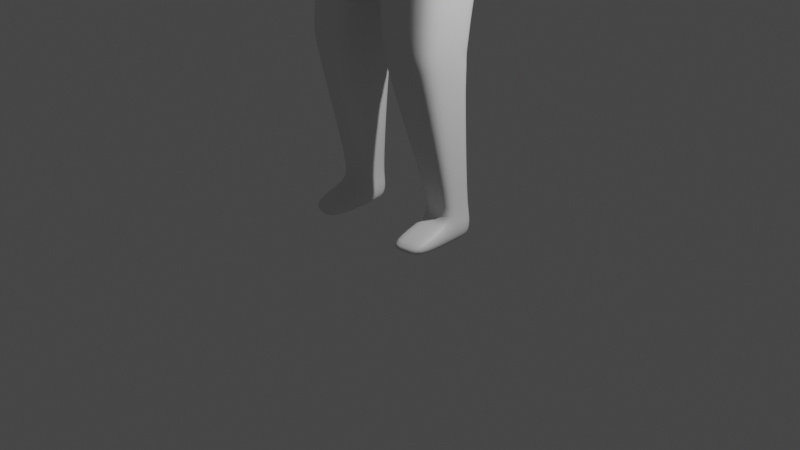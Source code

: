 # Source: body3.blend  (saved by Blender 3.6.11; exported with 4.5.12 LTS)
import bpy
from mathutils import Matrix  # noqa: F401  (used for matrix-valued properties, if any)

bpy.ops.wm.read_factory_settings(use_empty=True)
scene = bpy.context.scene
scene.name = 'Scene'

# ---- collections
col_collection = bpy.data.collections.new('Collection'); scene.collection.children.link(col_collection)

# ---- materials (node trees are filled in below, after node groups)
mat_material = bpy.data.materials.new('Material')
mat_material.alpha_threshold = 0.0
mat_material.use_transparent_shadow = False
mat_material.roughness = 0.5
mat_material.line_color = (0.0, 0.0, 0.0, 1.0)

# ---- material node trees
mat_material.use_nodes = True; mat_material.node_tree.nodes.clear()
_N = mat_material.node_tree.nodes; _L = mat_material.node_tree.links
n0 = _N.new('ShaderNodeOutputMaterial'); n0.name = 'Material Output'; n0.location = (300, 300)
n1 = _N.new('ShaderNodeBsdfPrincipled'); n1.name = 'Principled BSDF'; n1.location = (10, 300)
n1.distribution = 'GGX'
n1.subsurface_method = 'RANDOM_WALK_SKIN'
n1.inputs[3].default_value = 1.45
n1.inputs[27].default_value = (0.0, 0.0, 0.0, 1.0)
n1.inputs[28].default_value = 1.0
_L.new(n1.outputs[0], n0.inputs[0])
n0.is_active_output = True

# ---- world
world_world = bpy.data.worlds.new('World'); scene.world = world_world
world_world.use_nodes = True; world_world.node_tree.nodes.clear()
_N = world_world.node_tree.nodes; _L = world_world.node_tree.links
n0 = _N.new('ShaderNodeOutputWorld'); n0.name = 'World Output'; n0.location = (300, 300)
n1 = _N.new('ShaderNodeBackground'); n1.name = 'Background'; n1.location = (10, 300)
n1.inputs[0].default_value = (0.05088, 0.05088, 0.05088, 1.0)
_L.new(n1.outputs[0], n0.inputs[0])
n0.is_active_output = True
world_world.color = (0.05088, 0.05088, 0.05088)
world_world.use_sun_shadow = False
world_world.sun_shadow_jitter_overblur = 0.0

# ---- cameras
cam_camera = bpy.data.cameras.new('Camera')
cam_camera.clip_end = 100.0
cam_camera.ortho_scale = 7.314

# ---- lights
light_light = bpy.data.lights.new('Light', 'POINT')
light_light.transmission_factor = 0.0
light_light.energy = 1000.0
light_light.shadow_soft_size = 0.1
light_light.shadow_maximum_resolution = 0.006
light_light.use_absolute_resolution = True

# ---- meshes
me_cube = bpy.data.meshes.new('Cube')
me_cube.from_pydata([(0.6438, 0.476, 5.328), (0.7019, 0.5142, 4.375), (0.6628, -0.04052, 5.321), (0.7019, -0.2579, 4.331), (0.0, 0.5315, 5.326), (0.0, 0.6598, 4.375), (0.0, -0.2241, 5.25), (0.0, -0.4887, 4.368), (0.7947, 0.4829, 3.338), (0.7947, -0.3211, 3.332), (0.0, 0.6895, 3.214), (0.0, -0.4761, 3.214), (0.6008, -0.08503, 0.2282), (0.6125, 0.2907, 0.2282), (0.3974, -0.3986, 3.273), (0.3974, 0.5862, 3.276), (0.4746, 0.2953, 0.2277), (0.4067, -0.0843, 0.2277), (0.7503, 0.2862, 0.2286), (0.7949, -0.08576, 0.2286), (0.769, 0.5045, 4.786), (0.0, -0.4812, 4.601), (0.7717, -0.1075, 4.832), (0.0, 0.6597, 4.619), (0.4753, 0.2953, -0.01046), (0.4074, -0.0843, -0.01046), (0.7511, 0.2862, -0.009548), (0.7956, -0.08576, -0.009548), (0.4211, -0.5701, 0.1146), (0.7783, -0.5007, 0.1155), (0.4219, -0.5701, -0.01046), (0.7791, -0.5007, -0.009548), (0.4881, 0.2724, 0.3311), (0.4361, -0.06133, 0.3311), (0.7597, -0.05596, 0.3319), (0.7255, 0.2589, 0.3319), (0.2118, 0.03739, 5.41), (0.0, -0.003782, 5.414), (0.2118, 0.2919, 5.41), (0.0, 0.4664, 5.414), (0.3944, 0.03625, 5.876), (0.0, -0.03396, 5.648), (0.3923, 0.2919, 5.876), (0.0, 0.4664, 5.935), (0.4951, 0.4985, 3.91), (0.0, 0.6747, 3.795), (0.0, -0.4824, 3.791), (0.4951, -0.2895, 3.884), (0.4446, 0.03625, 6.213), (0.4446, 0.5118, 6.217), (0.0, 0.6863, 6.273), (0.4022, 0.01719, 6.687), (0.0, -0.03396, 6.84), (0.4028, 0.4927, 6.692), (0.0, 0.6863, 6.844), (0.3297, -0.184, 5.977), (0.0, -0.2368, 5.723), (0.3623, -0.184, 6.228), (0.0, -0.2368, 6.261), (0.0, -0.2368, 6.649), (0.3887, -0.184, 6.53), (0.1977, 0.09054, 5.779), (0.0, 0.05387, 5.718), (0.0, 0.3733, 5.834), (0.1977, 0.2585, 5.779), (2.701, 0.2656, 4.605), (2.709, -0.1019, 4.6), (3.152, -0.1379, 4.454), (3.191, -0.1448, 4.529), (3.156, -0.2736, 4.505), (3.108, -0.2533, 4.415), (3.052, -0.1262, 4.497), (3.092, -0.1331, 4.572), (3.074, -0.2538, 4.594), (3.027, -0.2336, 4.503), (2.873, -0.06261, 4.52), (2.983, -0.06184, 4.731), (2.909, 0.3105, 4.507), (2.983, 0.3056, 4.69), (3.347, -0.1149, 4.384), (3.363, 0.2449, 4.379), (3.277, -0.11, 4.299), (3.293, 0.2469, 4.294), (1.885, 0.1427, 5.105), (1.825, 0.3922, 4.774), (1.895, 0.3897, 5.095), (1.814, 0.1512, 4.776), (3.266, -0.09653, 4.506), (3.257, 0.2508, 4.468), (3.171, -0.09844, 4.388), (3.186, 0.2528, 4.383), (2.926, -0.1823, 4.744), (2.879, 0.2993, 4.768), (2.834, -0.1579, 4.541), (2.808, 0.3052, 4.556), (1.08, -0.0586, 5.247), (1.043, 0.4983, 5.256), (1.036, -0.1072, 4.835), (1.053, 0.4924, 4.831), (2.757, 0.2613, 4.783), (2.779, -0.122, 4.771), (0.8397, 0.4859, 5.293), (0.9139, 0.4983, 4.809), (0.9063, -0.1073, 4.833), (0.8766, -0.05019, 5.282), (0.6528, 0.2255, 5.454), (0.7019, 0.1281, 4.353), (0.0, 0.1067, 3.214), (0.7947, 0.08088, 3.335), (0.3509, -0.3733, 4.35), (0.3509, 0.587, 4.375), (0.4406, 0.1055, 0.2277), (0.7726, 0.1002, 0.2286), (0.7704, 0.1985, 4.809), (0.4413, 0.1055, -0.01046), (0.7733, 0.1002, -0.009548), (0.7426, 0.1014, 0.3319), (0.4621, 0.1055, 0.3311), (0.2118, 0.1646, 5.41), (0.3933, 0.1641, 5.876), (0.4951, 0.1045, 3.897), (0.4446, 0.274, 6.215), (0.4025, 0.255, 6.69), (0.0, 0.3262, 6.842), (0.1977, 0.1745, 5.779), (2.705, 0.08181, 4.602), (2.768, 0.06964, 4.777), (2.983, 0.1219, 4.711), (2.891, 0.1239, 4.513), (3.355, 0.06499, 4.381), (3.285, 0.06846, 4.297), (1.872, -0.1046, 5.1), (1.804, -0.08997, 4.779), (3.261, 0.07712, 4.487), (3.179, 0.0772, 4.386), (2.902, 0.0585, 4.756), (2.821, 0.07366, 4.549), (1.097, 0.217, 5.328), (1.045, 0.1926, 4.833), (0.8609, 0.2274, 5.408), (0.9101, 0.1955, 4.821), (0.744, 0.1714, 4.634), (0.482, 0.4471, 5.344), (0.5011, -0.04749, 5.329), (0.4208, 0.2011, 5.442), (0.6732, 0.5229, 4.671), (0.6928, -0.1654, 4.728), (1.745, 0.4104, 5.136), (2.044, 0.3691, 5.054), (1.98, 0.3711, 4.754), (1.671, 0.4133, 4.794), (2.023, -0.1106, 5.059), (1.721, -0.0987, 5.141), (1.648, -0.09078, 4.8), (1.959, -0.08916, 4.759), (1.66, 0.1613, 4.797), (1.969, 0.1411, 4.756), (1.736, 0.1558, 5.154), (2.034, 0.1295, 5.057), (0.0, -0.3526, 4.926), (0.7064, 0.4903, 5.057), (0.7173, -0.074, 5.076), (0.0, 0.5956, 4.973), (2.729, 0.2634, 4.694), (3.171, -0.1414, 4.492), (3.132, -0.2634, 4.46), (3.072, -0.1296, 4.534), (3.051, -0.2437, 4.549), (2.946, 0.308, 4.598), (2.928, -0.06222, 4.626), (3.328, 0.2459, 4.337), (3.312, -0.1124, 4.341), (1.86, 0.391, 4.934), (3.221, 0.2518, 4.426), (3.218, -0.09748, 4.447), (2.843, 0.3023, 4.662), (2.88, -0.1701, 4.643), (1.048, 0.4953, 5.044), (1.058, -0.08289, 5.041), (2.744, -0.112, 4.685), (0.8914, -0.07876, 5.058), (0.8768, 0.4921, 5.051), (3.32, 0.06673, 4.339), (0.5776, 0.485, 5.007), (0.597, -0.1064, 5.028), (1.991, -0.09986, 4.909), (1.685, -0.09474, 4.97), (2.012, 0.3701, 4.904), (1.708, 0.4119, 4.965), (0.7993, 0.1787, 2.067), (0.7915, 0.1503, 1.713), (0.7973, 0.1528, 1.89), (0.7954, -0.4143, 1.712), (0.7993, -0.4434, 2.067), (0.7984, -0.4419, 1.89), (0.2976, 0.268, 1.712), (0.237, 0.3234, 2.064), (0.2698, 0.284, 1.888), (0.2917, -0.5155, 1.712), (0.237, -0.5606, 2.065), (0.268, -0.5527, 1.888), (0.237, -0.1186, 2.064), (0.2947, -0.1237, 1.712), (0.2689, -0.1343, 1.888), (0.7993, -0.1323, 2.067), (0.7934, -0.132, 1.713), (0.7979, -0.1445, 1.89), (0.3464, -0.3233, 4.664), (0.6132, 0.2907, -0.01001), (0.6015, -0.08503, -0.01001), (0.5997, -0.5354, 0.1151), (0.6005, -0.5354, -0.01001), (0.5979, -0.05865, 0.3315), (0.6068, 0.2656, 0.3315), (0.1059, 0.01681, 5.412), (0.1059, 0.3791, 5.412), (0.1972, 0.001144, 5.762), (0.1961, 0.3791, 5.905), (0.2476, -0.386, 3.838), (0.2476, 0.5866, 3.852), (0.2223, 0.599, 6.245), (0.2011, -0.008384, 6.764), (0.2014, 0.5895, 6.768), (0.1648, -0.2104, 5.85), (0.1812, -0.2104, 6.244), (0.1944, -0.2104, 6.59), (0.09887, 0.3159, 5.807), (0.09887, 0.07221, 5.748), (0.2012, 0.2906, 6.766), (0.6073, 0.1029, -0.01001), (0.241, 0.4893, 5.335), (0.3366, 0.5913, 4.645), (0.2506, -0.1358, 5.29), (0.2985, -0.2295, 4.977), (0.2888, 0.5403, 4.99), (0.5446, 0.2091, 1.712), (0.06567, 0.5813, 2.944), (0.5182, 0.251, 2.066), (0.5435, -0.4649, 1.712), (0.5332, -0.4973, 1.889), (0.5181, -0.502, 2.066), (0.7917, 0.3929, 3.033), (0.7917, 0.01786, 3.031), (0.7917, -0.3572, 3.028), (0.06565, -0.5011, 2.944), (0.06566, 0.04012, 2.944), (0.4287, 0.4871, 2.989), (0.4287, -0.4292, 2.986), (0.7954, 0.04937, 3.148), (0.03504, 0.6354, 3.044), (0.7954, -0.3392, 3.145), (0.03503, 0.07342, 3.044), (0.7954, 0.4379, 3.15), (0.03502, -0.4886, 3.044), (0.4152, 0.5367, 3.097), (0.4152, -0.4139, 3.094)], [], [(105, 0, 142, 144), (161, 2, 143, 184), (219, 44, 8, 15), (234, 230, 142, 183), (245, 236, 196, 201), (218, 46, 11, 14), (120, 47, 9, 108), (117, 32, 16, 111), (190, 205, 116, 35), (205, 192, 34, 116), (202, 195, 32, 117), (12, 17, 28, 210), (116, 34, 19, 112), (213, 35, 18, 13), (212, 33, 17, 12), (110, 231, 145, 1), (106, 141, 146, 3), (109, 207, 21, 7), (229, 115, 27, 209), (111, 16, 24, 114), (112, 19, 27, 115), (13, 18, 26, 208), (210, 28, 30, 211), (17, 25, 30, 28), (209, 27, 31, 211), (27, 19, 29, 31), (247, 244, 199, 240), (246, 241, 189, 237), (242, 243, 193, 204), (244, 245, 201, 199), (227, 61, 40, 216), (232, 143, 36, 214), (216, 40, 55, 223), (226, 63, 43, 217), (124, 64, 42, 119), (106, 3, 47, 120), (109, 7, 46, 218), (110, 1, 44, 219), (220, 50, 54, 222), (217, 43, 50, 220), (119, 42, 49, 121), (228, 123, 52, 221), (121, 49, 53, 122), (40, 48, 57, 55), (223, 55, 57, 224), (224, 57, 60, 225), (48, 51, 60, 57), (221, 52, 59, 225), (118, 38, 64, 124), (215, 39, 63, 226), (214, 36, 61, 227), (158, 151, 100, 126), (138, 98, 150, 155), (177, 96, 147, 188), (154, 156, 125, 66), (72, 73, 69, 68), (166, 72, 68, 164), (167, 74, 70, 165), (165, 70, 67, 164), (93, 75, 71, 74), (169, 76, 72, 166), (176, 93, 74, 167), (74, 71, 67, 70), (175, 92, 78, 168), (135, 91, 76, 127), (76, 91, 73, 72), (136, 94, 77, 128), (133, 87, 79, 129), (173, 88, 80, 170), (134, 90, 82, 130), (182, 170, 80, 129), (137, 95, 152, 157), (178, 97, 153, 186), (156, 149, 65, 125), (185, 154, 66, 179), (128, 77, 90, 134), (169, 75, 89, 174), (127, 76, 87, 133), (174, 89, 81, 171), (126, 100, 91, 135), (163, 99, 92, 175), (125, 65, 94, 136), (168, 78, 88, 173), (179, 66, 93, 176), (181, 102, 20, 160), (140, 103, 22, 113), (180, 104, 2, 161), (139, 101, 0, 105), (137, 96, 101, 139), (178, 95, 104, 180), (138, 97, 103, 140), (177, 98, 102, 181), (98, 138, 140, 102), (95, 137, 139, 104), (104, 139, 105, 2), (102, 140, 113, 20), (66, 125, 136, 93), (99, 126, 135, 92), (78, 127, 133, 88), (75, 128, 134, 89), (187, 148, 99, 163), (151, 158, 83, 131), (171, 182, 129, 79), (89, 134, 130, 81), (88, 133, 129, 80), (93, 136, 128, 75), (92, 135, 127, 78), (96, 137, 157, 147), (97, 138, 155, 153), (36, 118, 124, 61), (48, 121, 122, 51), (222, 54, 123, 228), (40, 119, 121, 48), (1, 106, 120, 44), (61, 124, 119, 40), (195, 235, 213, 32), (241, 242, 204, 189), (18, 112, 115, 26), (17, 111, 114, 25), (208, 26, 115, 229), (1, 145, 141, 106), (35, 116, 112, 18), (198, 202, 117, 33), (33, 117, 111, 17), (44, 120, 108, 8), (238, 198, 33, 212), (2, 105, 144, 143), (146, 141, 113, 22), (141, 145, 20, 113), (183, 142, 0, 160), (230, 4, 39, 215), (144, 142, 38, 118), (233, 232, 6, 159), (143, 144, 118, 36), (131, 152, 186), (86, 132, 153, 155), (172, 84, 150, 188), (83, 85, 147, 157), (84, 86, 155, 150), (131, 83, 157, 152), (148, 158, 126, 99), (149, 156, 86, 84), (158, 148, 85, 83), (187, 149, 84, 172), (156, 154, 132, 86), (185, 151, 131), (131, 186, 185), (148, 187, 172, 85), (85, 172, 188, 147), (207, 233, 159, 21), (145, 183, 160, 20), (81, 130, 182, 171), (149, 187, 163, 65), (96, 177, 181, 101), (97, 178, 180, 103), (103, 180, 161, 22), (101, 181, 160, 0), (100, 179, 176, 91), (77, 168, 173, 90), (65, 163, 175, 94), (87, 174, 171, 79), (76, 169, 174, 87), (151, 185, 179, 100), (95, 178, 186, 152), (130, 82, 170, 182), (90, 173, 170, 82), (94, 175, 168, 77), (91, 176, 167, 73), (75, 169, 166, 71), (69, 165, 164, 68), (73, 167, 165, 69), (71, 166, 164, 67), (98, 177, 188, 150), (231, 234, 183, 145), (22, 161, 184, 146), (154, 185, 132), (153, 132, 186), (186, 132, 185), (202, 198, 200, 203), (203, 200, 199, 201), (235, 195, 197), (197, 196, 237), (238, 192, 194, 239), (239, 194, 193, 240), (205, 190, 191, 206), (206, 191, 189, 204), (195, 202, 203, 197), (197, 203, 201, 196), (192, 205, 206, 194), (194, 206, 204, 193), (235, 190, 35, 213), (200, 239, 240, 199), (198, 238, 239, 200), (235, 197, 237), (252, 248, 242, 241), (23, 162, 234, 231), (146, 184, 233, 207), (184, 143, 232, 233), (142, 230, 215, 38), (192, 238, 212, 34), (24, 208, 229, 114), (53, 222, 228, 122), (37, 214, 227, 62), (38, 215, 226, 64), (51, 221, 225, 60), (58, 224, 225, 59), (56, 223, 224, 58), (122, 228, 221, 51), (42, 217, 220, 49), (49, 220, 222, 53), (5, 110, 219, 45), (3, 109, 218, 47), (64, 226, 217, 42), (41, 216, 223, 56), (6, 232, 214, 37), (62, 227, 216, 41), (236, 246, 237, 196), (243, 247, 240, 193), (25, 209, 211, 30), (29, 210, 211, 31), (16, 13, 208, 24), (114, 229, 209, 25), (3, 146, 207, 109), (5, 23, 231, 110), (34, 212, 12, 19), (32, 213, 13, 16), (19, 12, 210, 29), (47, 218, 14, 9), (162, 4, 230, 234), (45, 219, 15, 10), (189, 191, 237), (190, 235, 191), (250, 255, 247, 243), (249, 254, 246, 236), (235, 237, 191), (253, 251, 245, 244), (248, 250, 243, 242), (254, 252, 241, 246), (255, 253, 244, 247), (251, 249, 236, 245), (107, 10, 249, 251), (14, 11, 253, 255), (15, 8, 252, 254), (108, 9, 250, 248), (11, 107, 251, 253), (10, 15, 254, 249), (9, 14, 255, 250), (8, 108, 248, 252)])
me_cube.polygons.foreach_set('use_smooth', [True] * 248)
_uv = me_cube.uv_layers.new(name='UVMap')
_uv.uv.foreach_set('vector', [0.625, 0.625, 0.625, 0.5, 0.625, 0.5, 0.625, 0.625, 0.5283, 0.75, 0.625, 0.75, 0.6258, 0.804, 0.5287, 0.7987, 0.375, 0.375, 0.375, 0.5, 0.375, 0.5, 0.375, 0.375, 0.5283, 0.3469, 0.625, 0.3447, 0.625, 0.4393, 0.5283, 0.4437, 0.0, 0.0, 0.0, 0.0, 0.0, 0.0, 0.0, 0.0, 0.375, 0.875, 0.375, 1.0, 0.375, 1.0, 0.375, 0.875, 0.375, 0.625, 0.375, 0.75, 0.375, 0.75, 0.375, 0.625, 0.0, 0.0, 0.0, 0.0, 0.0, 0.0, 0.0, 0.0, 0.375, 0.5, 0.375, 0.625, 0.375, 0.625, 0.375, 0.5, 0.375, 0.625, 0.375, 0.75, 0.375, 0.75, 0.375, 0.625, 0.0, 0.0, 0.0, 0.0, 0.0, 0.0, 0.0, 0.0, 0.375, 0.875, 0.375, 1.0, 0.375, 1.0, 0.375, 0.875, 0.375, 0.625, 0.375, 0.75, 0.375, 0.75, 0.375, 0.625, 0.375, 0.375, 0.375, 0.5, 0.375, 0.5, 0.375, 0.375, 0.375, 0.875, 0.375, 1.0, 0.375, 1.0, 0.375, 0.875, 0.375, 0.375, 0.4182, 0.375, 0.4047, 0.5, 0.375, 0.5, 0.375, 0.625, 0.4099, 0.625, 0.4125, 0.75, 0.375, 0.75, 0.375, 0.875, 0.4316, 0.8967, 0.4316, 1.0, 0.375, 1.0, 0.25, 0.625, 0.375, 0.625, 0.375, 0.75, 0.25, 0.75, 0.0, 0.0, 0.0, 0.0, 0.0, 0.0, 0.0, 0.0, 0.375, 0.625, 0.375, 0.75, 0.375, 0.75, 0.375, 0.625, 0.375, 0.375, 0.375, 0.5, 0.375, 0.5, 0.375, 0.375, 0.375, 0.875, 0.375, 1.0, 0.375, 1.0, 0.375, 0.875, 0.0, 0.0, 0.0, 0.0, 0.0, 0.0, 0.0, 0.0, 0.25, 0.75, 0.375, 0.75, 0.375, 0.75, 0.25, 0.75, 0.375, 0.75, 0.375, 0.75, 0.375, 0.75, 0.375, 0.75, 0.375, 0.875, 0.375, 1.0, 0.375, 1.0, 0.375, 0.875, 0.375, 0.375, 0.375, 0.5, 0.375, 0.5, 0.375, 0.375, 0.375, 0.625, 0.375, 0.75, 0.375, 0.75, 0.375, 0.625, 0.0, 0.0, 0.0, 0.0, 0.0, 0.0, 0.0, 0.0, 0.6267, 0.8652, 0.625, 0.75, 0.625, 0.75, 0.6267, 0.8652, 0.6267, 0.8652, 0.625, 0.75, 0.625, 0.75, 0.6267, 0.8652, 0.6267, 0.8652, 0.625, 0.75, 0.625, 0.75, 0.6267, 0.8652, 0.625, 0.375, 0.625, 0.25, 0.625, 0.25, 0.625, 0.375, 0.625, 0.625, 0.625, 0.5, 0.625, 0.5, 0.625, 0.625, 0.375, 0.625, 0.375, 0.75, 0.375, 0.75, 0.375, 0.625, 0.375, 0.875, 0.375, 1.0, 0.375, 1.0, 0.375, 0.875, 0.375, 0.375, 0.375, 0.5, 0.375, 0.5, 0.375, 0.375, 0.625, 0.375, 0.625, 0.25, 0.625, 0.25, 0.625, 0.375, 0.625, 0.375, 0.625, 0.25, 0.625, 0.25, 0.625, 0.375, 0.625, 0.625, 0.625, 0.5, 0.625, 0.5, 0.625, 0.625, 0.75, 0.6153, 0.875, 0.6057, 0.875, 0.7113, 0.75, 0.7307, 0.625, 0.625, 0.625, 0.5, 0.625, 0.5, 0.625, 0.625, 0.625, 0.75, 0.625, 0.75, 0.625, 0.75, 0.625, 0.75, 0.6267, 0.8652, 0.625, 0.75, 0.625, 0.75, 0.6267, 0.8652, 0.6267, 0.8652, 0.625, 0.75, 0.625, 0.75, 0.6267, 0.8652, 0.625, 0.75, 0.625, 0.75, 0.625, 0.75, 0.625, 0.75, 0.75, 0.7307, 0.875, 0.7113, 0.875, 0.7113, 0.75, 0.7307, 0.625, 0.625, 0.625, 0.5, 0.625, 0.5, 0.625, 0.625, 0.625, 0.375, 0.625, 0.25, 0.625, 0.25, 0.625, 0.375, 0.6267, 0.8652, 0.625, 0.75, 0.625, 0.75, 0.6267, 0.8652, 0.4316, 0.625, 0.4316, 0.75, 0.4316, 0.75, 0.4316, 0.625, 0.4316, 0.625, 0.4316, 0.5, 0.4316, 0.5, 0.4316, 0.625, 0.4316, 0.5, 0.4316, 0.5, 0.4316, 0.5, 0.4316, 0.5, 0.4316, 0.75, 0.4316, 0.625, 0.4316, 0.625, 0.4316, 0.75, 0.4316, 0.75, 0.4316, 0.75, 0.4316, 0.75, 0.4316, 0.75, 0.4316, 0.75, 0.4316, 0.75, 0.4316, 0.75, 0.4316, 0.75, 0.4316, 0.75, 0.4316, 0.75, 0.4316, 0.75, 0.4316, 0.75, 0.4316, 0.75, 0.4316, 0.75, 0.4316, 0.75, 0.4316, 0.75, 0.4316, 0.75, 0.4316, 0.75, 0.4316, 0.75, 0.4316, 0.75, 0.4316, 0.75, 0.4316, 0.75, 0.4316, 0.75, 0.4316, 0.75, 0.4316, 0.75, 0.4316, 0.75, 0.4316, 0.75, 0.4316, 0.75, 0.4316, 0.75, 0.4316, 0.75, 0.4316, 0.75, 0.4316, 0.75, 0.4316, 0.5, 0.4316, 0.5, 0.4316, 0.5, 0.4316, 0.5, 0.4316, 0.625, 0.4316, 0.75, 0.4316, 0.75, 0.4316, 0.625, 0.4316, 0.75, 0.4316, 0.75, 0.4316, 0.75, 0.4316, 0.75, 0.4316, 0.625, 0.4316, 0.5, 0.4316, 0.5, 0.4316, 0.625, 0.4316, 0.625, 0.4316, 0.75, 0.4316, 0.75, 0.4316, 0.625, 0.4316, 0.5, 0.4316, 0.5, 0.4316, 0.5, 0.4316, 0.5, 0.4316, 0.625, 0.4316, 0.5, 0.4316, 0.5, 0.4316, 0.625, 0.4316, 0.625, 0.4316, 0.5, 0.4316, 0.5, 0.4316, 0.625, 0.4316, 0.625, 0.4316, 0.75, 0.4316, 0.75, 0.4316, 0.625, 0.4316, 0.75, 0.4316, 0.75, 0.4316, 0.75, 0.4316, 0.75, 0.4316, 0.625, 0.4316, 0.5, 0.4316, 0.5, 0.4316, 0.625, 0.4316, 0.75, 0.4316, 0.75, 0.4316, 0.75, 0.4316, 0.75, 0.4316, 0.625, 0.4316, 0.5, 0.4316, 0.5, 0.4316, 0.625, 0.4316, 0.75, 0.4316, 0.75, 0.4316, 0.75, 0.4316, 0.75, 0.4316, 0.625, 0.4316, 0.75, 0.4316, 0.75, 0.4316, 0.625, 0.4316, 0.75, 0.4316, 0.75, 0.4316, 0.75, 0.4316, 0.75, 0.4316, 0.625, 0.4316, 0.75, 0.4316, 0.75, 0.4316, 0.625, 0.4316, 0.5, 0.4316, 0.5, 0.4316, 0.5, 0.4316, 0.5, 0.4316, 0.625, 0.4316, 0.5, 0.4316, 0.5, 0.4316, 0.625, 0.4316, 0.5, 0.4316, 0.5, 0.4316, 0.5, 0.4316, 0.5, 0.4316, 0.75, 0.4316, 0.75, 0.4316, 0.75, 0.4316, 0.75, 0.479, 0.5, 0.4316, 0.5, 0.4316, 0.5, 0.5283, 0.5, 0.4316, 0.625, 0.4316, 0.75, 0.4316, 0.75, 0.4316, 0.625, 0.479, 0.75, 0.5265, 0.75, 0.625, 0.75, 0.5283, 0.75, 0.5265, 0.625, 0.5265, 0.5, 0.625, 0.5, 0.625, 0.625, 0.4316, 0.625, 0.4316, 0.5, 0.5265, 0.5, 0.5265, 0.625, 0.4316, 0.75, 0.4316, 0.75, 0.5265, 0.75, 0.479, 0.75, 0.4316, 0.625, 0.4316, 0.75, 0.4316, 0.75, 0.4316, 0.625, 0.4316, 0.5, 0.4316, 0.5, 0.4316, 0.5, 0.479, 0.5, 0.4316, 0.5, 0.4316, 0.625, 0.4316, 0.625, 0.4316, 0.5, 0.4316, 0.75, 0.4316, 0.625, 0.5265, 0.625, 0.5265, 0.75, 0.5265, 0.75, 0.5265, 0.625, 0.625, 0.625, 0.625, 0.75, 0.4316, 0.5, 0.4316, 0.625, 0.4316, 0.625, 0.4316, 0.5, 0.4316, 0.75, 0.4316, 0.625, 0.4316, 0.625, 0.4316, 0.75, 0.4316, 0.5, 0.4316, 0.625, 0.4316, 0.625, 0.4316, 0.5, 0.4316, 0.5, 0.4316, 0.625, 0.4316, 0.625, 0.4316, 0.5, 0.4316, 0.75, 0.4316, 0.625, 0.4316, 0.625, 0.4316, 0.75, 0.4316, 0.5, 0.4316, 0.5, 0.4316, 0.5, 0.4316, 0.5, 0.4316, 0.75, 0.4316, 0.625, 0.4316, 0.625, 0.4316, 0.75, 0.4316, 0.75, 0.4316, 0.625, 0.4316, 0.625, 0.4316, 0.75, 0.4316, 0.75, 0.4316, 0.625, 0.4316, 0.625, 0.4316, 0.75, 0.4316, 0.5, 0.4316, 0.625, 0.4316, 0.625, 0.4316, 0.5, 0.4316, 0.75, 0.4316, 0.625, 0.4316, 0.625, 0.4316, 0.75, 0.4316, 0.5, 0.4316, 0.625, 0.4316, 0.625, 0.4316, 0.5, 0.4316, 0.5, 0.4316, 0.625, 0.4316, 0.625, 0.4316, 0.5, 0.4316, 0.75, 0.4316, 0.625, 0.4316, 0.625, 0.4316, 0.75, 0.625, 0.75, 0.625, 0.625, 0.625, 0.625, 0.625, 0.75, 0.625, 0.75, 0.625, 0.625, 0.625, 0.625, 0.625, 0.75, 0.75, 0.5, 0.875, 0.5, 0.875, 0.6057, 0.75, 0.6153, 0.625, 0.75, 0.625, 0.625, 0.625, 0.625, 0.625, 0.75, 0.375, 0.5, 0.375, 0.625, 0.375, 0.625, 0.375, 0.5, 0.625, 0.75, 0.625, 0.625, 0.625, 0.625, 0.625, 0.75, 0.375, 0.25, 0.375, 0.375, 0.375, 0.375, 0.375, 0.25, 0.375, 0.5, 0.375, 0.625, 0.375, 0.625, 0.375, 0.5, 0.375, 0.5, 0.375, 0.625, 0.375, 0.625, 0.375, 0.5, 0.0, 0.0, 0.0, 0.0, 0.0, 0.0, 0.0, 0.0, 0.25, 0.5, 0.375, 0.5, 0.375, 0.625, 0.25, 0.625, 0.375, 0.5, 0.4047, 0.5, 0.4099, 0.625, 0.375, 0.625, 0.375, 0.5, 0.375, 0.625, 0.375, 0.625, 0.375, 0.5, 0.0, 0.0, 0.0, 0.0, 0.0, 0.0, 0.0, 0.0, 0.0, 0.0, 0.0, 0.0, 0.0, 0.0, 0.0, 0.0, 0.375, 0.5, 0.375, 0.625, 0.375, 0.625, 0.375, 0.5, 0.375, 0.875, 0.375, 1.0, 0.375, 1.0, 0.375, 0.875, 0.625, 0.75, 0.625, 0.625, 0.625, 0.625, 0.625, 0.75, 0.4125, 0.75, 0.4099, 0.625, 0.4316, 0.625, 0.4316, 0.75, 0.4099, 0.625, 0.4047, 0.5, 0.4316, 0.5, 0.4316, 0.625, 0.5283, 0.4437, 0.625, 0.4393, 0.625, 0.5, 0.5283, 0.5, 0.625, 0.3447, 0.625, 0.25, 0.625, 0.25, 0.625, 0.375, 0.625, 0.625, 0.625, 0.5, 0.625, 0.5, 0.625, 0.625, 0.5294, 0.8945, 0.6271, 0.8922, 0.6284, 0.9804, 0.53, 0.9902, 0.625, 0.75, 0.625, 0.625, 0.625, 0.625, 0.625, 0.75, 0.4316, 0.75, 0.4316, 0.75, 0.4316, 0.75, 0.4316, 0.625, 0.4316, 0.75, 0.4316, 0.75, 0.4316, 0.625, 0.4316, 0.5, 0.4316, 0.5, 0.4316, 0.5, 0.4316, 0.5, 0.4316, 0.625, 0.4316, 0.5, 0.4316, 0.5, 0.4316, 0.625, 0.4316, 0.5, 0.4316, 0.625, 0.4316, 0.625, 0.4316, 0.5, 0.4316, 0.75, 0.4316, 0.625, 0.4316, 0.625, 0.4316, 0.75, 0.4316, 0.5, 0.4316, 0.625, 0.4316, 0.625, 0.4316, 0.5, 0.4316, 0.5, 0.4316, 0.625, 0.4316, 0.625, 0.4316, 0.5, 0.4316, 0.625, 0.4316, 0.5, 0.4316, 0.5, 0.4316, 0.625, 0.4316, 0.5, 0.4316, 0.5, 0.4316, 0.5, 0.4316, 0.5, 0.4316, 0.625, 0.4316, 0.75, 0.4316, 0.75, 0.4316, 0.625, 0.4316, 0.75, 0.4316, 0.75, 0.4316, 0.75, 0.4316, 0.75, 0.4316, 0.75, 0.4316, 0.75, 0.4316, 0.5, 0.4316, 0.5, 0.4316, 0.5, 0.4316, 0.5, 0.4316, 0.5, 0.4316, 0.5, 0.4316, 0.5, 0.4316, 0.5, 0.4316, 0.8967, 0.5294, 0.8945, 0.53, 0.9902, 0.4316, 1.0, 0.4316, 0.4481, 0.5283, 0.4437, 0.5283, 0.5, 0.4316, 0.5, 0.4316, 0.75, 0.4316, 0.625, 0.4316, 0.625, 0.4316, 0.75, 0.4316, 0.5, 0.4316, 0.5, 0.4316, 0.5, 0.4316, 0.5, 0.4316, 0.5, 0.4316, 0.5, 0.479, 0.5, 0.5265, 0.5, 0.4316, 0.75, 0.4316, 0.75, 0.479, 0.75, 0.4316, 0.75, 0.4316, 0.75, 0.479, 0.75, 0.5283, 0.75, 0.4316, 0.75, 0.5265, 0.5, 0.479, 0.5, 0.5283, 0.5, 0.625, 0.5, 0.4316, 0.75, 0.4316, 0.75, 0.4316, 0.75, 0.4316, 0.75, 0.4316, 0.5, 0.4316, 0.5, 0.4316, 0.5, 0.4316, 0.5, 0.4316, 0.5, 0.4316, 0.5, 0.4316, 0.5, 0.4316, 0.5, 0.4316, 0.75, 0.4316, 0.75, 0.4316, 0.75, 0.4316, 0.75, 0.4316, 0.75, 0.4316, 0.75, 0.4316, 0.75, 0.4316, 0.75, 0.4316, 0.75, 0.4316, 0.75, 0.4316, 0.75, 0.4316, 0.75, 0.4316, 0.75, 0.4316, 0.75, 0.4316, 0.75, 0.4316, 0.75, 0.4316, 0.625, 0.4316, 0.5, 0.4316, 0.5, 0.4316, 0.625, 0.4316, 0.5, 0.4316, 0.5, 0.4316, 0.5, 0.4316, 0.5, 0.4316, 0.5, 0.4316, 0.5, 0.4316, 0.5, 0.4316, 0.5, 0.4316, 0.75, 0.4316, 0.75, 0.4316, 0.75, 0.4316, 0.75, 0.4316, 0.75, 0.4316, 0.75, 0.4316, 0.75, 0.4316, 0.75, 0.4316, 0.75, 0.4316, 0.75, 0.4316, 0.75, 0.4316, 0.75, 0.4316, 0.75, 0.4316, 0.75, 0.4316, 0.75, 0.4316, 0.75, 0.4316, 0.75, 0.4316, 0.75, 0.4316, 0.75, 0.4316, 0.75, 0.4316, 0.5, 0.4316, 0.5, 0.4316, 0.5, 0.4316, 0.5, 0.4316, 0.349, 0.5283, 0.3469, 0.5283, 0.4437, 0.4316, 0.4481, 0.4316, 0.75, 0.5283, 0.75, 0.5287, 0.7987, 0.4316, 0.7935, 0.4316, 0.75, 0.4316, 0.75, 0.4316, 0.75, 0.4316, 0.75, 0.4316, 0.75, 0.4316, 0.75, 0.4316, 0.75, 0.4316, 0.75, 0.4316, 0.75, 0.0, 0.0, 0.0, 0.0, 0.0, 0.0, 0.0, 0.0, 0.0, 0.0, 0.0, 0.0, 0.0, 0.0, 0.0, 0.0, 0.375, 0.375, 0.375, 0.25, 0.375, 0.25, 0.375, 0.25, 0.375, 0.25, 0.375, 0.375, 0.375, 0.875, 0.375, 0.75, 0.375, 0.7461, 0.375, 0.8731, 0.375, 0.8731, 0.375, 0.7461, 0.375, 0.75, 0.375, 0.875, 0.375, 0.625, 0.375, 0.5, 0.375, 0.4985, 0.375, 0.6213, 0.375, 0.6213, 0.375, 0.4985, 0.375, 0.5, 0.375, 0.625, 0.0, 0.0, 0.0, 0.0, 0.0, 0.0, 0.0, 0.0, 0.0, 0.0, 0.0, 0.0, 0.0, 0.0, 0.0, 0.0, 0.375, 0.75, 0.375, 0.625, 0.375, 0.6213, 0.375, 0.7461, 0.375, 0.7461, 0.375, 0.6213, 0.375, 0.625, 0.375, 0.75, 0.375, 0.375, 0.375, 0.5, 0.375, 0.5, 0.375, 0.375, 0.375, 1.0, 0.375, 0.8731, 0.375, 0.875, 0.375, 1.0, 0.375, 1.0, 0.375, 0.875, 0.375, 0.8731, 0.375, 1.0, 0.375, 0.375, 0.375, 0.25, 0.375, 0.375, 0.375, 0.5, 0.375, 0.625, 0.375, 0.625, 0.375, 0.5, 0.4316, 0.25, 0.5283, 0.25, 0.5283, 0.3469, 0.4316, 0.349, 0.4316, 0.7935, 0.5287, 0.7987, 0.5294, 0.8945, 0.4316, 0.8967, 0.5287, 0.7987, 0.6258, 0.804, 0.6271, 0.8922, 0.5294, 0.8945, 0.625, 0.4393, 0.625, 0.3447, 0.625, 0.375, 0.625, 0.5, 0.375, 0.75, 0.375, 0.875, 0.375, 0.875, 0.375, 0.75, 0.125, 0.5, 0.25, 0.5, 0.25, 0.625, 0.125, 0.625, 0.625, 0.5, 0.75, 0.5, 0.75, 0.6153, 0.625, 0.625, 0.6284, 0.9804, 0.6267, 0.8652, 0.6267, 0.8652, 0.6284, 0.9804, 0.625, 0.5, 0.625, 0.375, 0.625, 0.375, 0.625, 0.5, 0.625, 0.75, 0.75, 0.7307, 0.75, 0.7307, 0.625, 0.75, 0.6284, 0.9804, 0.6267, 0.8652, 0.6267, 0.8652, 0.6284, 0.9804, 0.6284, 0.9804, 0.6267, 0.8652, 0.6267, 0.8652, 0.6284, 0.9804, 0.625, 0.625, 0.75, 0.6153, 0.75, 0.7307, 0.625, 0.75, 0.625, 0.5, 0.625, 0.375, 0.625, 0.375, 0.625, 0.5, 0.625, 0.5, 0.625, 0.375, 0.625, 0.375, 0.625, 0.5, 0.375, 0.25, 0.375, 0.375, 0.375, 0.375, 0.375, 0.25, 0.375, 0.75, 0.375, 0.875, 0.375, 0.875, 0.375, 0.75, 0.625, 0.5, 0.625, 0.375, 0.625, 0.375, 0.625, 0.5, 0.6284, 0.9804, 0.6267, 0.8652, 0.6267, 0.8652, 0.6284, 0.9804, 0.6284, 0.9804, 0.6267, 0.8652, 0.6267, 0.8652, 0.6284, 0.9804, 0.6284, 0.9804, 0.6267, 0.8652, 0.6267, 0.8652, 0.6284, 0.9804, 0.375, 0.25, 0.375, 0.375, 0.375, 0.375, 0.375, 0.25, 0.375, 0.75, 0.375, 0.875, 0.375, 0.875, 0.375, 0.75, 0.125, 0.75, 0.25, 0.75, 0.25, 0.75, 0.125, 0.75, 0.375, 0.75, 0.375, 0.875, 0.375, 0.875, 0.375, 0.75, 0.375, 0.25, 0.375, 0.375, 0.375, 0.375, 0.375, 0.25, 0.125, 0.625, 0.25, 0.625, 0.25, 0.75, 0.125, 0.75, 0.375, 0.75, 0.4316, 0.7935, 0.4316, 0.8967, 0.375, 0.875, 0.375, 0.25, 0.4316, 0.25, 0.4182, 0.375, 0.375, 0.375, 0.375, 0.75, 0.375, 0.875, 0.375, 0.875, 0.375, 0.75, 0.375, 0.25, 0.375, 0.375, 0.375, 0.375, 0.375, 0.25, 0.375, 0.75, 0.375, 0.875, 0.375, 0.875, 0.375, 0.75, 0.375, 0.75, 0.375, 0.875, 0.375, 0.875, 0.375, 0.75, 0.5283, 0.25, 0.625, 0.25, 0.625, 0.3447, 0.5283, 0.3469, 0.375, 0.25, 0.375, 0.375, 0.375, 0.375, 0.375, 0.25, 0.375, 0.5, 0.375, 0.4985, 0.375, 0.375, 0.375, 0.5, 0.375, 0.375, 0.375, 0.4985, 0.375, 0.75, 0.375, 0.875, 0.375, 0.875, 0.375, 0.75, 0.375, 0.25, 0.375, 0.375, 0.375, 0.375, 0.375, 0.25, 0.375, 0.375, 0.375, 0.375, 0.375, 0.4985, 0.0, 0.0, 0.0, 0.0, 0.0, 0.0, 0.0, 0.0, 0.375, 0.625, 0.375, 0.75, 0.375, 0.75, 0.375, 0.625, 0.375, 0.375, 0.375, 0.5, 0.375, 0.5, 0.375, 0.375, 0.375, 0.875, 0.375, 1.0, 0.375, 1.0, 0.375, 0.875, 0.0, 0.0, 0.0, 0.0, 0.0, 0.0, 0.0, 0.0, 0.0, 0.0, 0.0, 0.0, 0.0, 0.0, 0.0, 0.0, 0.375, 0.875, 0.375, 1.0, 0.375, 1.0, 0.375, 0.875, 0.375, 0.375, 0.375, 0.5, 0.375, 0.5, 0.375, 0.375, 0.375, 0.625, 0.375, 0.75, 0.375, 0.75, 0.375, 0.625, 0.0, 0.0, 0.0, 0.0, 0.0, 0.0, 0.0, 0.0, 0.375, 0.25, 0.375, 0.375, 0.375, 0.375, 0.375, 0.25, 0.375, 0.75, 0.375, 0.875, 0.375, 0.875, 0.375, 0.75, 0.375, 0.5, 0.375, 0.625, 0.375, 0.625, 0.375, 0.5])
me_cube.materials.append(mat_material)
me_cube.use_mirror_x = True
me_cube.update()
arm_armature = bpy.data.armatures.new('Armature')  # bones are not reproduced

# ---- objects
ob_man = bpy.data.objects.new('Man', me_cube)
ob_light = bpy.data.objects.new('Light', light_light)
ob_camera = bpy.data.objects.new('Camera', cam_camera)
ob_armature = bpy.data.objects.new('Armature', arm_armature)

# ---- transforms, parenting, visibility, modifiers, constraints
ob_man.parent = ob_armature
ob_man.matrix_parent_inverse = Matrix(((1.0, -0.0, 0.0, -0.0), (-0.0, 1.0, -0.0, 0.0), (0.0, -0.0, 1.0, -2.9), (-0.0, 0.0, -0.0, 1.0)))
ob_man.location = (0.0, 0.0, 0.0)
ob_man.lock_rotations_4d = False
ob_man.empty_display_type = 'ARROWS'
ob_man.lineart.crease_threshold = 0.0
ob_man.use_mesh_mirror_x = True
_vg = ob_man.vertex_groups.new(name='Bone')
for _i, _w in zip([7, 8, 9, 10, 11, 14, 15, 45, 46, 47, 107, 109, 218, 219, 236, 244, 245, 246, 247, 249, 251, 253, 254, 255], [0.06999, 0.05645, 0.09065, 0.7225, 0.7971, 0.4466, 0.3768, 0.09774, 0.3358, 0.04115, 1.0, 0.005024, 0.1313, 0.03385, 0.04576, 0.04042, 0.07, 0.02534, 0.02408, 0.6418, 0.896, 0.6728, 0.4495, 0.482]): _vg.add([_i], _w, 'REPLACE')
_vg = ob_man.vertex_groups.new(name='Bone.001')
for _i, _w in zip([1, 3, 4, 5, 6, 7, 8, 9, 10, 11, 14, 15, 20, 21, 22, 23, 44, 45, 46, 47, 102, 103, 106, 108, 109, 110, 113, 120, 140, 141, 145, 146, 159, 161, 162, 183, 184, 207, 218, 219, 231, 232, 233, 234, 248, 249, 250, 252, 253, 254, 255], [0.7694, 0.8072, 0.03378, 0.7818, 0.06126, 0.7858, 0.9435, 0.9093, 0.2769, 0.2023, 0.5534, 0.6232, 0.1842, 0.6367, 0.142, 0.5539, 1.0, 0.8987, 0.6641, 0.9589, 0.02048, 0.0176, 0.7975, 1.0, 0.8471, 0.7768, 0.2391, 1.0, 0.04245, 0.407, 0.3177, 0.3312, 0.2248, 0.005948, 0.1708, 0.06887, 0.0658, 0.4966, 0.8687, 0.9635, 0.3485, 0.01734, 0.141, 0.1089, 0.8684, 0.1532, 0.9028, 0.9103, 0.1146, 0.4156, 0.3759]): _vg.add([_i], _w, 'REPLACE')
_vg = ob_man.vertex_groups.new(name='Bone.002')
for _i, _w in zip([1, 3, 4, 5, 6, 7, 20, 21, 22, 23, 36, 37, 38, 39, 41, 45, 62, 63, 103, 106, 109, 110, 113, 141, 142, 143, 145, 146, 159, 160, 161, 162, 183, 184, 207, 214, 215, 219, 230, 231, 232, 233, 234], [0.08555, 0.1112, 0.4863, 0.1313, 0.5468, 0.1167, 0.1137, 0.2874, 0.1658, 0.3126, 0.03272, 0.368, 0.01159, 0.3895, 0.03252, 0.003459, 0.07704, 0.03862, 0.02319, 0.07311, 0.1209, 0.1361, 0.0984, 0.1435, 0.03294, 0.02625, 0.1817, 0.4103, 0.5923, 0.06018, 0.04838, 0.5803, 0.1645, 0.1628, 0.4193, 0.1291, 0.1236, 0.002648, 0.1833, 0.4604, 0.2179, 0.5525, 0.529]): _vg.add([_i], _w, 'REPLACE')
_vg = ob_man.vertex_groups.new(name='Bone.003')
for _i, _w in zip([37, 40, 41, 55, 56, 61, 62, 64, 119, 124, 214, 216, 223, 227], [0.07883, 0.05199, 0.1911, 0.01565, 0.08179, 0.2393, 0.3341, 0.02625, 0.006175, 0.1024, 0.0205, 0.09257, 0.04493, 0.1759]): _vg.add([_i], _w, 'REPLACE')
_vg = ob_man.vertex_groups.new(name='Bone.004')
for _i, _w in zip([4, 36, 37, 38, 39, 40, 41, 42, 43, 48, 49, 50, 51, 52, 53, 54, 55, 56, 57, 58, 59, 60, 61, 62, 63, 64, 118, 119, 121, 122, 123, 124, 214, 215, 216, 217, 220, 221, 222, 223, 224, 225, 226, 227, 228], [0.03567, 0.05778, 0.1003, 0.0603, 0.1339, 0.948, 0.6962, 0.9532, 0.9582, 0.9837, 0.9888, 0.9881, 0.9958, 0.9986, 0.9959, 0.9965, 0.948, 0.8967, 0.9835, 0.9747, 0.9949, 0.9931, 0.6681, 0.4565, 0.8764, 0.8536, 0.05524, 0.9427, 0.9865, 0.9968, 0.9991, 0.7854, 0.08128, 0.09046, 0.8531, 0.9619, 0.9899, 0.9982, 0.997, 0.9551, 0.9812, 0.9945, 0.9097, 0.7132, 0.9988]): _vg.add([_i], _w, 'REPLACE')
_vg = ob_man.vertex_groups.new(name='Bone.005.L')
for _i, _w in zip([0, 1, 2, 3, 4, 5, 6, 7, 20, 21, 22, 23, 36, 37, 38, 39, 41, 42, 43, 56, 61, 62, 63, 64, 95, 101, 102, 103, 104, 105, 106, 109, 110, 113, 118, 119, 124, 139, 140, 141, 142, 143, 144, 145, 146, 159, 160, 161, 162, 178, 180, 181, 183, 184, 207, 214, 215, 216, 226, 227, 230, 231, 232, 233, 234], [0.6944, 0.1285, 0.6938, 0.06724, 0.4442, 0.06349, 0.3919, 0.01272, 0.3736, 0.07591, 0.3106, 0.1335, 0.9095, 0.4529, 0.9281, 0.4766, 0.0802, 0.004462, 0.001564, 0.02153, 0.09267, 0.1324, 0.08494, 0.1202, 0.0, 0.01728, 0.09583, 0.07727, 0.009912, 0.7899, 0.1127, 0.01948, 0.07548, 0.3144, 0.9448, 0.003183, 0.1123, 0.02769, 0.09071, 0.4243, 0.9646, 0.9723, 1.0, 0.4988, 0.2548, 0.1829, 0.4466, 0.5342, 0.2489, 9.06e-06, 0.02391, 0.02758, 0.7598, 0.7626, 0.08414, 0.7691, 0.7859, 0.05437, 0.09035, 0.1109, 0.8167, 0.191, 0.7647, 0.3065, 0.3621]): _vg.add([_i], _w, 'REPLACE')
_vg = ob_man.vertex_groups.new(name='Bone.006.L')
for _i, _w in zip([0, 1, 2, 3, 4, 5, 6, 7, 8, 9, 14, 15, 20, 21, 22, 23, 36, 37, 38, 39, 40, 41, 44, 45, 46, 47, 56, 61, 62, 63, 64, 83, 84, 85, 86, 95, 96, 97, 98, 101, 102, 103, 104, 105, 106, 108, 109, 110, 113, 118, 120, 124, 131, 132, 137, 138, 139, 140, 141, 142, 143, 144, 145, 146, 147, 148, 149, 150, 151, 152, 153, 154, 155, 156, 157, 158, 159, 160, 161, 162, 172, 177, 178, 180, 181, 183, 184, 185, 186, 187, 188, 207, 214, 215, 216, 218, 219, 223, 226, 227, 230, 231, 232, 233, 234], [0.3056, 5.472e-07, 0.3062, 3.724e-08, 0.0, 3.995e-06, 0.0, 0.0, 0.0, 0.0, 0.0, 0.0, 0.3284, 0.0, 0.3816, 1.823e-05, 0.0, 0.0, 0.0, 0.0, 0.0, 0.0, 0.0, 0.0, 0.0, 0.0, 0.0, 0.0, 0.0, 0.0, 0.0, 0.5087, 0.8363, 0.5119, 0.8997, 1.0, 1.0, 1.0, 1.0, 0.9827, 0.8837, 0.8819, 0.9901, 0.2101, 5.266e-06, 0.0, 0.0, 3.135e-09, 0.3481, 0.0, 0.0, 0.0, 0.5338, 0.8163, 1.0, 1.0, 0.9723, 0.8668, 0.02513, 0.002479, 0.001413, 0.0, 0.001862, 0.003708, 0.9972, 0.0001517, 0.005937, 0.9945, 0.0002035, 0.9976, 0.9949, 0.006894, 1.0, 0.005732, 0.9967, 0.000446, 0.0, 0.4932, 0.4114, 1.29e-06, 0.6806, 1.0, 1.0, 0.9761, 0.9724, 0.00682, 0.008777, 0.01383, 0.992, 0.001832, 0.9984, 0.0, 0.0, 0.0, 0.0, 0.0, 0.0, 0.0, 0.0, 0.0, 1.795e-10, 0.0, 0.0, 1.384e-10, 1.208e-10]): _vg.add([_i], _w, 'REPLACE')
_vg = ob_man.vertex_groups.new(name='Bone.007.L')
for _i, _w in zip([65, 66, 67, 68, 69, 70, 71, 72, 73, 74, 75, 76, 77, 78, 83, 84, 85, 86, 89, 91, 92, 93, 94, 99, 100, 125, 126, 127, 128, 131, 132, 135, 136, 147, 148, 149, 150, 151, 152, 153, 154, 156, 157, 158, 163, 164, 165, 166, 167, 168, 169, 172, 174, 175, 176, 179, 185, 186, 187, 188], [1.0, 0.9744, 0.007162, 0.001258, 0.0002003, 0.01065, 0.001274, 1.991e-05, 0.0, 0.007389, 0.0001271, 0.00184, 6.437e-05, 0.0, 0.4913, 0.1637, 0.4881, 0.1003, 0.004961, 0.1883, 0.6624, 0.9418, 0.9933, 1.0, 0.9878, 1.0, 1.0, 0.002842, 0.004104, 0.4662, 0.1837, 0.8013, 0.9745, 0.002819, 0.9998, 0.9941, 0.005507, 0.9998, 0.002375, 0.005064, 0.9931, 0.9943, 0.003316, 0.9996, 1.0, 0.00157, 0.00148, 0.0008985, 0.005443, 0.02345, 4.005e-05, 0.3194, 0.003216, 0.7407, 0.2747, 0.9835, 0.9862, 0.007951, 0.9982, 0.001578]): _vg.add([_i], _w, 'REPLACE')
_vg = ob_man.vertex_groups.new(name='Bone.008.L')
for _i, _w in zip([66, 67, 68, 69, 70, 71, 72, 73, 74, 75, 76, 77, 78, 79, 80, 81, 82, 87, 88, 89, 90, 91, 92, 93, 94, 100, 127, 128, 129, 130, 133, 134, 135, 136, 164, 165, 166, 167, 168, 169, 170, 171, 173, 174, 175, 176, 179, 182], [0.02565, 0.9928, 0.9987, 0.9998, 0.9894, 0.9987, 1.0, 1.0, 0.9926, 0.9999, 0.9982, 0.9999, 1.0, 1.0, 1.0, 1.0, 1.0, 1.0, 1.0, 0.995, 1.0, 0.8117, 0.3376, 0.05821, 0.006736, 0.01219, 0.9972, 0.9959, 1.0, 1.0, 1.0, 1.0, 0.1987, 0.02547, 0.9984, 0.9985, 0.9991, 0.9946, 0.9765, 1.0, 1.0, 1.0, 1.0, 0.9968, 0.2593, 0.7253, 0.01649, 1.0]): _vg.add([_i], _w, 'REPLACE')
_vg = ob_man.vertex_groups.new(name='Bone.005.R')
_vg = ob_man.vertex_groups.new(name='Bone.006.R')
for _i, _w in zip([4, 5, 6, 7, 21, 23, 37, 39, 41, 45, 46, 56, 62, 63, 159, 162], [0.0, 3.995e-06, 0.0, 0.0, 0.0, 1.823e-05, 0.0, 0.0, 0.0, 0.0, 0.0, 0.0, 0.0, 0.0, 0.0, 1.29e-06]): _vg.add([_i], _w, 'REPLACE')
_vg = ob_man.vertex_groups.new(name='Bone.007.R')
_vg = ob_man.vertex_groups.new(name='Bone.008.R')
_vg = ob_man.vertex_groups.new(name='Bone.009.L')
for _i, _w in zip([1, 3, 5, 7, 8, 9, 10, 11, 14, 15, 21, 23, 44, 45, 46, 47, 106, 107, 108, 109, 110, 120, 141, 189, 190, 191, 192, 193, 194, 195, 196, 197, 198, 199, 200, 201, 202, 203, 204, 205, 206, 207, 218, 219, 231, 235, 236, 237, 238, 239, 240, 241, 242, 243, 244, 245, 246, 247, 248, 249, 250, 251, 252, 253, 254, 255], [0.01653, 0.0143, 0.0117, 0.007376, 1.758e-05, 3.186e-05, 0.0003214, 0.0003184, 1.762e-05, 1.423e-05, 0.0, 0.0, 1.346e-06, 4.309e-05, 2.961e-05, 1.032e-06, 0.01665, 0.0, 3.199e-05, 0.007489, 0.01154, 2.677e-06, 0.0, 0.9731, 0.001495, 0.7514, 0.002033, 0.9264, 0.5061, 0.00258, 0.9802, 0.7828, 0.004493, 0.9687, 0.74, 1.0, 0.004344, 0.8573, 0.9452, 0.001832, 0.5163, 0.0, 2.771e-07, 9.724e-07, 0.0, 0.02112, 0.9542, 0.974, 0.001549, 0.5345, 0.972, 1.0, 1.0, 1.0, 0.9596, 0.93, 0.9747, 0.9759, 0.1316, 0.205, 0.0972, 0.104, 0.08973, 0.2126, 0.1348, 0.1422]): _vg.add([_i], _w, 'REPLACE')
_vg = ob_man.vertex_groups.new(name='Bone.010.L')
for _i, _w in zip([12, 13, 16, 17, 18, 19, 24, 26, 32, 33, 34, 35, 111, 112, 114, 115, 116, 117, 189, 190, 191, 192, 193, 194, 195, 196, 197, 198, 199, 200, 202, 203, 204, 205, 206, 208, 212, 213, 229, 235, 237, 238, 239, 240], [0.001644, 0.04728, 0.04589, 0.01152, 0.01924, 0.004491, 0.02299, 0.08871, 1.0, 0.9826, 0.9827, 0.9898, 0.09028, 0.001736, 0.6869, 0.1175, 0.9861, 1.0, 0.02687, 0.9985, 0.2486, 0.998, 0.07363, 0.4939, 0.9974, 0.01985, 0.2172, 0.9955, 0.03135, 0.26, 0.9957, 0.1427, 0.05483, 0.9982, 0.4837, 0.2385, 0.9878, 1.0, 0.8477, 0.9789, 0.02597, 0.9985, 0.4655, 0.02801]): _vg.add([_i], _w, 'REPLACE')
_vg = ob_man.vertex_groups.new(name='Bone.011.L')
for _i, _w in zip([12, 13, 16, 17, 18, 19, 24, 25, 26, 27, 28, 29, 30, 31, 33, 34, 35, 111, 112, 114, 115, 116, 208, 209, 210, 211, 212, 229], [0.9984, 0.9527, 0.9541, 0.9885, 0.9808, 0.9955, 0.977, 0.9807, 0.9113, 0.9768, 0.9972, 0.9951, 0.9985, 0.9968, 0.01743, 0.01728, 0.01024, 0.9097, 0.9983, 0.3131, 0.8825, 0.01389, 0.7615, 0.9848, 0.9999, 0.9997, 0.01223, 0.1523]): _vg.add([_i], _w, 'REPLACE')
_vg = ob_man.vertex_groups.new(name='Bone.009.R')
for _i, _w in zip([5, 7, 10, 11, 21, 23, 45, 46, 107], [0.0117, 0.007376, 0.0003214, 0.0003184, 0.0, 0.0, 4.309e-05, 2.961e-05, 0.0]): _vg.add([_i], _w, 'REPLACE')
_vg = ob_man.vertex_groups.new(name='Bone.010.R')
_vg = ob_man.vertex_groups.new(name='Bone.011.R')
_m = ob_man.modifiers.new('Mirror', 'MIRROR')
_m = ob_man.modifiers.new('Subdivision', 'SUBSURF')
_m.levels = 2
_m = ob_man.modifiers.new('Armature', 'ARMATURE')
_m.object = ob_armature
ob_light.location = (4.076, 1.005, 5.904)
ob_light.rotation_euler = (0.6503, 0.05522, 1.866)
ob_light.lock_rotations_4d = False
ob_light.empty_display_type = 'ARROWS'
ob_light.color = (0.0, 0.0, 0.0, 0.0)
ob_light.lineart.crease_threshold = 0.0
ob_camera.location = (7.359, -6.926, 4.958)
ob_camera.rotation_euler = (1.109, 0.0, 0.8149)
ob_camera.lock_rotations_4d = False
ob_camera.empty_display_type = 'ARROWS'
ob_camera.color = (0.0, 0.0, 0.0, 0.0)
ob_camera.display_type = 'WIRE'
ob_camera.lineart.crease_threshold = 0.0
ob_armature.location = (0.0, 0.0, 2.9)
ob_armature.show_in_front = True

# ---- collection membership
col_collection.objects.link(ob_man)
col_collection.objects.link(ob_light)
col_collection.objects.link(ob_camera)
col_collection.objects.link(ob_armature)

# ---- scene / render settings (as saved in the file)
scene.camera = ob_camera
scene.frame_start = 0; scene.frame_end = 150; scene.frame_set(0)
scene.render.engine = 'BLENDER_EEVEE_NEXT'
scene.cycles.sampling_pattern = 'TABULATED_SOBOL'
scene.view_settings.view_transform = 'Filmic'
bpy.context.view_layer.update()
